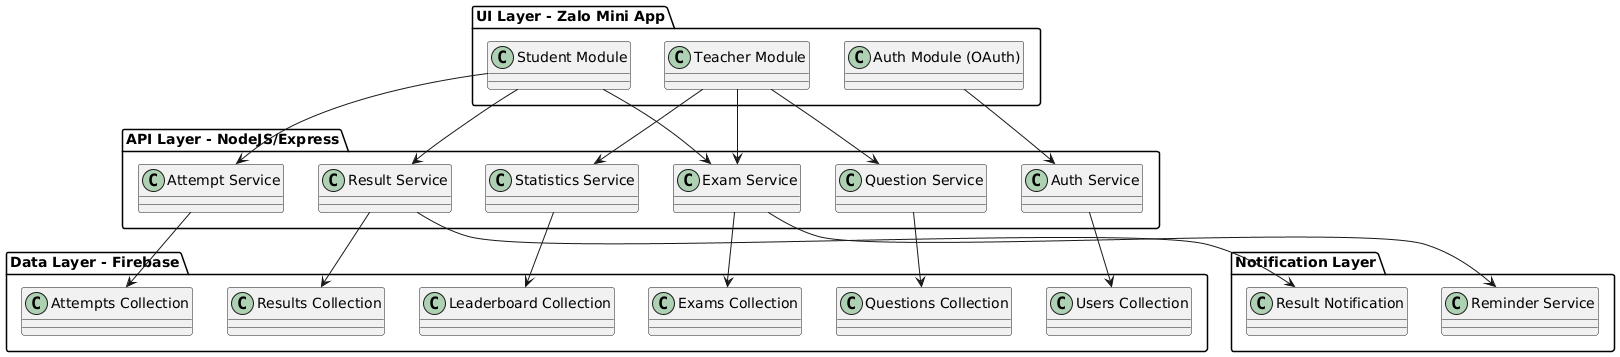

The diagram above was rendered by PlantUML. Its source (embedded in the PNG):
@startuml
package "UI Layer - Zalo Mini App" {
    class "Student Module" as StudentUI
    class "Teacher Module" as TeacherUI
    class "Auth Module (OAuth)" as AuthUI
}

package "API Layer - NodeJS/Express" {
    class "Auth Service" as AuthAPI
    class "Exam Service" as ExamAPI
    class "Question Service" as QuestionAPI
    class "Attempt Service" as AttemptAPI
    class "Result Service" as ResultAPI
    class "Statistics Service" as StatsAPI
}

package "Data Layer - Firebase" {
    class "Users Collection" as UsersDB
    class "Exams Collection" as ExamsDB
    class "Questions Collection" as QuestionsDB
    class "Attempts Collection" as AttemptsDB
    class "Results Collection" as ResultsDB
    class "Leaderboard Collection" as LeaderboardDB
}

package "Notification Layer" {
    class "Reminder Service" as Reminder
    class "Result Notification" as ResultNotif
}

' Mapping / Relations
StudentUI --> ExamAPI
StudentUI --> AttemptAPI
StudentUI --> ResultAPI

TeacherUI --> ExamAPI
TeacherUI --> QuestionAPI
TeacherUI --> StatsAPI

AuthUI --> AuthAPI

ExamAPI --> ExamsDB
QuestionAPI --> QuestionsDB
AttemptAPI --> AttemptsDB
ResultAPI --> ResultsDB
StatsAPI --> LeaderboardDB
AuthAPI --> UsersDB

ResultAPI --> ResultNotif
ExamAPI --> Reminder
@enduml